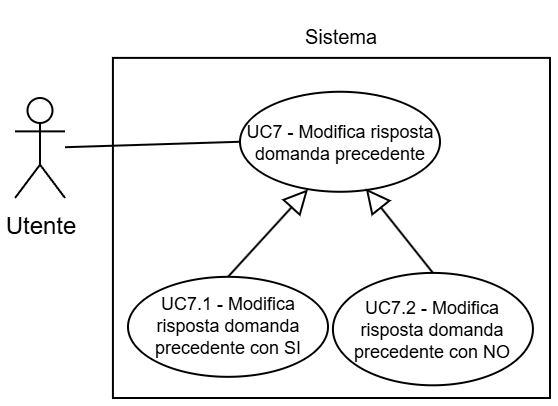

The diagram above was exported from draw.io. Its source (the exported page's mxGraphModel, read from the mxfile embedded in the PNG):
<mxGraphModel dx="594" dy="310" grid="1" gridSize="30" guides="1" tooltips="1" connect="1" arrows="1" fold="1" page="1" pageScale="2" pageWidth="5000" pageHeight="5000" background="light-dark(#FFFFFF,#FFFFFF)" math="0" shadow="0">
  <root>
    <mxCell id="0" />
    <mxCell id="1" parent="0" />
    <mxCell id="2" parent="1" style="text;html=1;whiteSpace=wrap;strokeColor=none;fillColor=none;align=center;verticalAlign=middle;rounded=0;fontFamily=Helvetica;fontSize=10;fontColor=light-dark(#000000,#000000);labelBackgroundColor=none;" value="Sistema" vertex="1">
      <mxGeometry height="30" width="41" x="3174.5" y="313.70000000000005" as="geometry" />
    </mxCell>
    <mxCell id="3" parent="1" style="whiteSpace=wrap;html=1;strokeColor=light-dark(#000000,#000000);align=center;verticalAlign=top;fontFamily=Helvetica;fontSize=12;fontColor=default;fillColor=light-dark(#FFFFFF,#FFFFFF);strokeWidth=1;" value="" vertex="1">
      <mxGeometry height="170.05" width="218.54" x="3081.46" y="339.95" as="geometry" />
    </mxCell>
    <mxCell id="4" parent="1" style="shape=umlActor;verticalLabelPosition=bottom;verticalAlign=top;html=1;outlineConnect=0;strokeColor=light-dark(#000000,#000000);fillColor=light-dark(#FFFFFF,transparent);" value="&lt;font style=&quot;color: light-dark(rgb(0, 0, 0), rgb(0, 0, 0));&quot;&gt;Utente&lt;/font&gt;" vertex="1">
      <mxGeometry height="50" width="25" x="3032.5" y="360.00000000000006" as="geometry" />
    </mxCell>
    <mxCell id="5" parent="1" style="ellipse;whiteSpace=wrap;html=1;strokeColor=light-dark(#000000,#000000);align=center;verticalAlign=middle;fontFamily=Helvetica;fontSize=9;fontColor=default;fillColor=light-dark(#FFFFFF, #ffffff);" value="&lt;font style=&quot;color: light-dark(rgb(0, 0, 0), rgb(0, 0, 0)); line-height: 100%;&quot;&gt;UC7 - Modifica risposta domanda precedente&lt;/font&gt;" vertex="1">
      <mxGeometry height="50" width="100" x="3145" y="356.88000000000005" as="geometry" />
    </mxCell>
    <mxCell id="6" edge="1" parent="1" source="5" style="rounded=0;orthogonalLoop=1;jettySize=auto;html=1;exitX=0;exitY=0.5;exitDx=0;exitDy=0;strokeColor=light-dark(#000000,#000000);endArrow=none;endFill=0;" target="4">
      <mxGeometry relative="1" as="geometry" />
    </mxCell>
    <mxCell id="7" edge="1" parent="1" source="8" style="endArrow=block;endFill=0;html=1;rounded=0;strokeWidth=1;entryX=0.34;entryY=0.976;entryDx=0;entryDy=0;exitX=0.5;exitY=0;exitDx=0;exitDy=0;startArrow=none;startFill=0;endSize=10;strokeColor=light-dark(#000000,#000000);entryPerimeter=0;" target="5" value=" ">
      <mxGeometry relative="1" width="160" as="geometry">
        <mxPoint x="3569.9600000000005" y="769" as="sourcePoint" />
        <mxPoint x="3660.0000000000005" y="621.16" as="targetPoint" />
      </mxGeometry>
    </mxCell>
    <mxCell id="8" parent="1" style="ellipse;whiteSpace=wrap;html=1;strokeColor=light-dark(#000000,#000000);align=center;verticalAlign=middle;fontFamily=Helvetica;fontSize=9;fontColor=default;fillColor=light-dark(#FFFFFF,#FFFFFF);" value="&lt;font style=&quot;color: light-dark(rgb(0, 0, 0), rgb(0, 0, 0)); line-height: 100%;&quot;&gt;UC7.1 -&amp;nbsp;&lt;/font&gt;&lt;span&gt;&lt;font style=&quot;color: light-dark(rgb(0, 0, 0), rgb(0, 0, 0));&quot;&gt;Modifica risposta domanda precedente con SI&lt;/font&gt;&lt;/span&gt;" vertex="1">
      <mxGeometry height="50" width="100" x="3089" y="449.4100000000002" as="geometry" />
    </mxCell>
    <mxCell id="9" parent="1" style="ellipse;whiteSpace=wrap;html=1;strokeColor=light-dark(#000000,#000000);align=center;verticalAlign=middle;fontFamily=Helvetica;fontSize=9;fontColor=default;fillColor=light-dark(#FFFFFF,#FFFFFF);" value="&lt;font style=&quot;color: light-dark(rgb(0, 0, 0), rgb(0, 0, 0)); line-height: 100%;&quot;&gt;UC7.2 -&amp;nbsp;&lt;/font&gt;&lt;span&gt;&lt;font style=&quot;color: light-dark(rgb(0, 0, 0), rgb(0, 0, 0));&quot;&gt;Modifica risposta domanda precedente con NO&lt;/font&gt;&lt;/span&gt;" vertex="1">
      <mxGeometry height="56.2" width="100" x="3191.46" y="447.45" as="geometry" />
    </mxCell>
    <mxCell id="10" edge="1" parent="1" source="9" style="endArrow=block;endFill=0;html=1;rounded=0;strokeWidth=1;entryX=0.629;entryY=0.968;entryDx=0;entryDy=0;entryPerimeter=0;exitX=0.5;exitY=0;exitDx=0;exitDy=0;startArrow=none;startFill=0;endSize=10;strokeColor=light-dark(#000000,#000000);" target="5" value="">
      <mxGeometry relative="1" width="160" as="geometry">
        <mxPoint x="3765.71" y="826.9599999999999" as="sourcePoint" />
        <mxPoint x="3732.25" y="583.75" as="targetPoint" />
      </mxGeometry>
    </mxCell>
  </root>
</mxGraphModel>